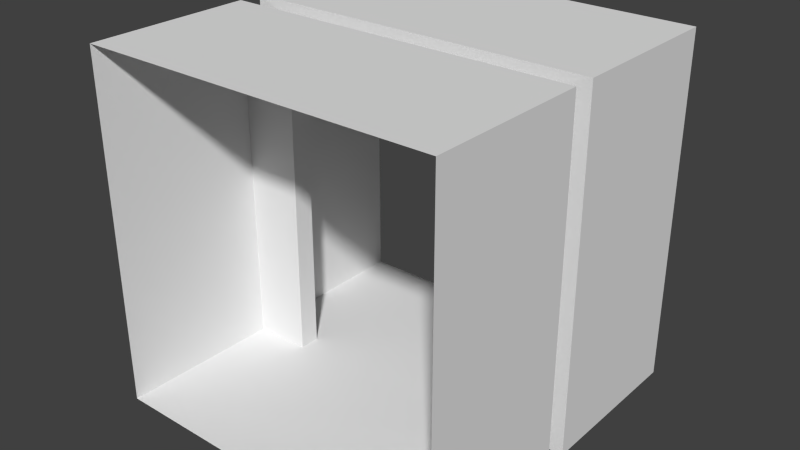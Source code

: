 # Source: doorway.blend  (saved by Blender 2.76.0; exported with 4.5.12 LTS)
import bpy
from mathutils import Matrix  # noqa: F401  (used for matrix-valued properties, if any)

bpy.ops.wm.read_factory_settings(use_empty=True)
scene = bpy.context.scene
scene.name = 'Scene'

# ---- collections
col_collection_1 = bpy.data.collections.new('Collection 1'); scene.collection.children.link(col_collection_1)

# ---- materials (node trees are filled in below, after node groups)
mat_material = bpy.data.materials.new('Material')
mat_material.alpha_threshold = 0.0
mat_material.use_transparent_shadow = False
mat_material.roughness = 0.5
mat_material.line_color = (0.0, 0.0, 0.0, 1.0)

# ---- material node trees

# ---- world
world_world = bpy.data.worlds.new('World'); scene.world = world_world
world_world.color = (0.05088, 0.05088, 0.05088)
world_world.use_sun_shadow = False
world_world.sun_shadow_jitter_overblur = 0.0
world_world.cycles.sampling_method = 'MANUAL'
world_world.cycles.sample_map_resolution = 256

# ---- meshes
me_cube = bpy.data.meshes.new('Cube')
me_cube.from_pydata([(0.5, 0.03222, 0.0), (-0.5, 0.0319, -0.002508), (0.5, 0.02996, 0.99), (-0.5, 0.02996, 0.99), (0.338, 0.02608, -0.0009882), (-0.338, 0.02608, -0.0009882), (0.338, 0.02608, 0.93), (-0.338, 0.02608, 0.93), (-0.5, -0.5013, 0.99), (-0.5, -0.4995, 0.003761), (-0.5, -0.03448, -0.002508), (0.5, -0.03416, 0.0), (-0.5, -0.03642, 0.99), (0.5, -0.03642, 0.99), (-0.338, -0.03254, -0.0009882), (0.338, -0.03254, -0.0009882), (-0.338, -0.03254, 0.93), (0.338, -0.03254, 0.93), (-0.5, 0.5006, -0.002508), (-0.5, 0.4987, 0.99), (0.5, -0.5005, -0.003761), (0.5, -0.5013, 0.99), (0.5, 0.501, 0.0), (0.5, 0.4987, 0.99)], [], [(3, 2, 6, 7), (2, 0, 4, 6), (1, 3, 7, 5), (6, 17, 16, 7), (13, 12, 16, 17), (12, 10, 14, 16), (11, 13, 17, 15), (6, 4, 15, 17), (7, 16, 14, 5), (15, 4, 5, 14), (4, 0, 22), (11, 15, 20), (1, 5, 18), (14, 10, 9), (5, 4, 22, 18), (15, 14, 9, 20), (12, 13, 21, 8), (2, 3, 19, 23), (12, 8, 9, 10), (1, 18, 19, 3), (0, 2, 23, 22), (11, 20, 21, 13)])
_uv = me_cube.uv_layers.new(name='UVMap')
_uv.uv.foreach_set('vector', [0.75, 1.0, 0.875, 1.0, 0.8555, 0.9375, 0.7695, 0.9375, 0.875, 1.0, 0.875, 0.0, 0.8555, 0.0, 0.8555, 0.9375, 0.75, 0.0, 0.75, 1.0, 0.7695, 0.9375, 0.7695, 0.0, 0.8594, 0.9688, 0.8594, 0.9375, 0.7734, 0.9375, 0.7734, 0.9688, 0.875, 1.0, 0.75, 1.0, 0.7695, 0.9375, 0.8555, 0.9375, 0.75, 1.0, 0.75, 0.0, 0.7695, 0.0, 0.7695, 0.9375, 0.875, 0.0, 0.875, 1.0, 0.8555, 0.9375, 0.8555, 0.0, 0.8594, 0.9375, 0.8594, 0.0, 0.8555, 0.0, 0.8555, 0.9375, 0.8555, 0.9375, 0.8594, 0.9375, 0.8594, 0.0, 0.8555, 0.0, 0.9805, 0.4688, 0.9805, 0.5312, 0.8945, 0.5312, 0.8945, 0.4688, 0.9805, 0.5312, 1.0, 0.5312, 1.0, 1.0, 1.0, 0.4688, 0.9805, 0.4688, 1.0, 0.0, 0.875, 0.5312, 0.8945, 0.5312, 0.875, 1.0, 0.8945, 0.4688, 0.875, 0.4688, 0.875, 0.0, 0.8945, 0.5312, 0.9805, 0.5312, 1.0, 1.0, 0.875, 1.0, 0.9805, 0.4688, 0.8945, 0.4688, 0.875, 0.0, 1.0, 0.0, 0.375, 0.5, 0.5, 0.5, 0.5, 0.0, 0.375, 0.0, 0.5, 0.5, 0.375, 0.5, 0.375, 1.0, 0.5, 1.0, 0.5586, 1.0, 0.5, 1.0, 0.5, 0.0, 0.5586, 0.0, 0.5, 0.0, 0.5586, 0.0, 0.5586, 1.0, 0.5, 1.0, 0.5, 0.0, 0.5, 1.0, 0.5586, 1.0, 0.5586, 0.0, 0.5586, 0.0, 0.5, 0.0, 0.5, 1.0, 0.5586, 1.0])
me_cube.materials.append(mat_material)
me_cube.use_remesh_preserve_volume = False
me_cube.use_remesh_preserve_attributes = False
me_cube.use_mirror_vertex_groups = False
me_cube.update()

# ---- objects
ob_cube = bpy.data.objects.new('Cube', me_cube)

# ---- transforms, parenting, visibility, modifiers, constraints
ob_cube.location = (0.0, 0.0, 0.0)
ob_cube.lock_rotations_4d = False
ob_cube.empty_display_type = 'ARROWS'
ob_cube.lineart.crease_threshold = 0.0

# ---- collection membership
col_collection_1.objects.link(ob_cube)

# ---- scene / render settings (as saved in the file)
scene.frame_start = 1; scene.frame_end = 250; scene.frame_set(1)
scene.render.engine = 'BLENDER_EEVEE_NEXT'
scene.render.resolution_percentage = 50
scene.render.dither_intensity = 0.0
scene.cycles.use_denoising = False
scene.cycles.samples = 10
scene.cycles.sampling_pattern = 'TABULATED_SOBOL'
scene.cycles.light_sampling_threshold = 0.0
scene.cycles.use_adaptive_sampling = False
scene.cycles.use_light_tree = False
scene.cycles.blur_glossy = 0.0
scene.cycles.pixel_filter_type = 'GAUSSIAN'
scene.cycles.sample_clamp_indirect = 0.0
scene.view_settings.view_transform = 'Standard'
bpy.context.view_layer.update()

# ---- added for rendering (the .blend has no active camera and no usable light): camera, sun
cam_auto = bpy.data.cameras.new('AutoCamera')
cam_auto.lens = 50.0
cam_auto.sensor_width = 36.0
cam_auto.clip_end = 1000.0
ob_auto_camera = bpy.data.objects.new('AutoCamera', cam_auto)
scene.collection.objects.link(ob_auto_camera)
ob_auto_camera.location = (1.60041, -1.92065, 1.77343)
ob_auto_camera.rotation_euler = (1.09748, -7.21219e-08, 0.694738)
scene.camera = ob_auto_camera
light_auto_sun = bpy.data.lights.new('AutoSun', 'SUN')
light_auto_sun.energy = 3.0
light_auto_sun.angle = 0.0523599
ob_auto_sun = bpy.data.objects.new('AutoSun', light_auto_sun)
scene.collection.objects.link(ob_auto_sun)
ob_auto_sun.rotation_euler = (0.872665, 0.174533, 0.523599)
bpy.context.view_layer.update()
